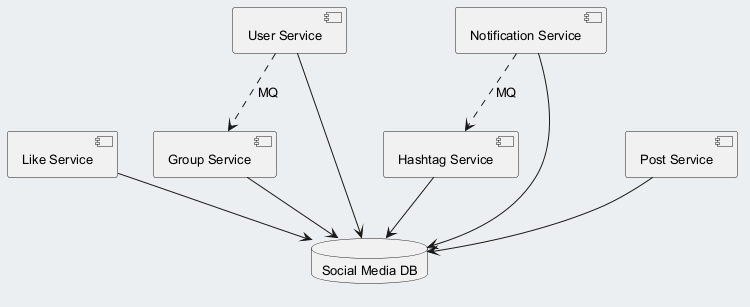

The diagram above was rendered by PlantUML. Its source (embedded in the PNG):
@startuml
skinparam backgroundColor #ECEFF1
skinparam classBackgroundColor #FFFFFF
skinparam classBorderColor #455A64
skinparam defaultFontSize 13
component "Like Service" as C_LikeService
component "Group Service" as C_GroupService
component "Hashtag Service" as C_HashtagService
component "User Service" as C_UserService
component "Notification Service" as C_NotificationService
component "Post Service" as C_PostService
database "Social Media DB" as DB_social_media
C_LikeService --> DB_social_media
C_GroupService --> DB_social_media
C_HashtagService --> DB_social_media
C_UserService --> DB_social_media
C_NotificationService --> DB_social_media
C_PostService --> DB_social_media
C_UserService ..> C_GroupService : MQ
C_NotificationService ..> C_HashtagService : MQ
@enduml